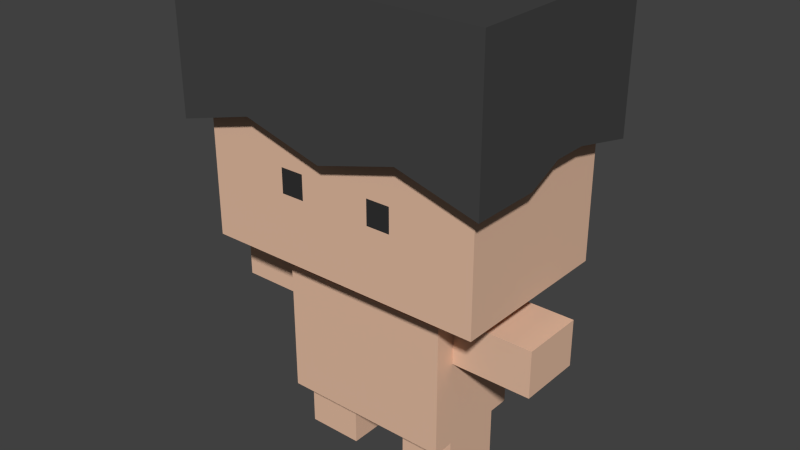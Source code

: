 # Source: cubi.blend  (saved by Blender 2.75.0; exported with 4.5.12 LTS)
import bpy
from mathutils import Matrix  # noqa: F401  (used for matrix-valued properties, if any)

bpy.ops.wm.read_factory_settings(use_empty=True)
scene = bpy.context.scene
scene.name = 'Scene'

# ---- collections
col_collection_1 = bpy.data.collections.new('Collection 1'); scene.collection.children.link(col_collection_1)

# ---- materials (node trees are filled in below, after node groups)
mat_body = bpy.data.materials.new('body')
mat_body.alpha_threshold = 0.0
mat_body.use_transparent_shadow = False
mat_body.diffuse_color = (0.8, 0.5199, 0.3689, 1.0)
mat_body.roughness = 0.5
mat_body.specular_intensity = 0.0
mat_body.line_color = (0.0, 0.0, 0.0, 1.0)
mat_eye = bpy.data.materials.new('eye')
mat_eye.alpha_threshold = 0.0
mat_eye.use_transparent_shadow = False
mat_eye.diffuse_color = (0.0331, 0.0331, 0.0331, 1.0)
mat_eye.roughness = 0.5
mat_eye.specular_intensity = 0.0
mat_hair = bpy.data.materials.new('hair')
mat_hair.alpha_threshold = 0.0
mat_hair.use_transparent_shadow = False
mat_hair.diffuse_color = (0.06072, 0.06072, 0.06072, 1.0)
mat_hair.roughness = 0.5
mat_hair.specular_intensity = 0.0

# ---- material node trees

# ---- world
world_world = bpy.data.worlds.new('World'); scene.world = world_world
world_world.color = (0.05088, 0.05088, 0.05088)
world_world.use_sun_shadow = False
world_world.sun_shadow_jitter_overblur = 0.0
world_world.cycles.sampling_method = 'MANUAL'
world_world.cycles.sample_map_resolution = 256

# ---- meshes
me_cube = bpy.data.meshes.new('Cube')
me_cube.from_pydata([(0.5374, 0.3203, 0.8134), (0.5374, -0.3203, 0.8134), (0.5374, 0.3203, 1.501), (0.5374, -0.3203, 1.501), (0.1344, 0.1068, 0.7134), (0.1344, 0.3203, 0.8134), (0.1344, -0.3203, 0.8134), (0.1344, 0.3203, 1.501), (0.1344, -0.3203, 1.501), (0.5374, 0.1068, 0.8134), (0.5374, -0.1068, 0.8134), (0.5374, 0.1068, 1.501), (0.5374, -0.1068, 1.501), (0.1344, -0.1068, 0.8134), (0.1344, 0.1068, 0.8134), (0.1344, 0.1068, 1.501), (0.1344, -0.1068, 1.501), (0.1344, -0.1068, 0.7134), (0.324, 0.2001, 0.7134), (0.324, -0.2001, 0.7134), (0.324, 0.2001, 0.2134), (0.324, -0.2001, 0.2134), (0.06718, 0.3203, 0.8134), (0.06718, 0.3203, 1.501), (0.06718, -0.3203, 1.501), (0.06718, 0.1068, 0.7134), (0.06718, 0.1068, 1.501), (0.06718, -0.1068, 1.501), (0.06718, -0.1068, 0.7134), (0.06718, -0.1068, 0.8134), (0.06718, -0.3203, 0.8134), (0.06718, 0.1068, 0.8134), (0.112, 0.2001, 0.7134), (0.112, -0.2001, 0.7134), (0.112, 0.2001, 0.2134), (0.112, -0.2001, 0.2134), (0.324, -0.2001, 0.5384), (0.324, 0.2001, 0.5384), (0.112, 0.2001, 0.5384), (0.112, -0.2001, 0.5384), (0.5374, 0.04983, 0.8134), (0.5374, -0.04983, 0.8134), (0.5374, 0.04983, 1.501), (0.5374, -0.04983, 1.501), (0.1344, -0.04983, 0.8134), (0.1344, 0.04983, 0.8134), (0.1344, 0.04983, 1.501), (0.1344, -0.04983, 1.501), (0.1344, -0.04983, 0.7134), (0.1344, 0.04983, 0.7134), (0.324, -0.1196, 0.7134), (0.324, 0.1196, 0.7134), (0.324, -0.1196, 0.2134), (0.324, 0.1196, 0.2134), (0.112, -0.1196, 0.2134), (0.112, 0.1196, 0.2134), (0.06718, 0.04983, 1.501), (0.06718, -0.04983, 1.501), (0.324, -0.1196, 0.5384), (0.324, 0.1196, 0.5384), (0.624, -0.1196, 0.7134), (0.624, 0.1196, 0.7134), (0.624, -0.1196, 0.5384), (0.624, 0.1196, 0.5384), (0.324, -0.1196, 0.003362), (0.324, 0.1196, 0.003362), (0.112, -0.1196, 0.003362), (0.112, 0.1196, 0.003362), (0.224, 0.3203, 0.8134), (0.224, -0.3203, 0.8134), (0.224, 0.3203, 1.501), (0.224, -0.3203, 1.501), (0.224, 0.1068, 1.501), (0.224, -0.1068, 1.501), (0.224, 0.1068, 0.8134), (0.224, -0.1068, 0.8134), (0.224, 0.04983, 0.8134), (0.224, -0.04983, 0.8134), (0.224, 0.04983, 1.501), (0.224, -0.04983, 1.501), (0.5374, 0.3203, 1.157), (0.5374, -0.3203, 1.157), (0.1344, -0.3203, 1.157), (0.1344, 0.3203, 1.157), (0.5374, 0.1068, 1.157), (0.5374, -0.1068, 1.157), (0.06718, -0.3203, 1.157), (0.06718, 0.3203, 1.157), (0.5374, 0.04983, 1.157), (0.5374, -0.04983, 1.157), (0.224, 0.3203, 1.157), (0.224, -0.3203, 1.157), (0.1344, -0.3203, 1.064), (0.5374, 0.1068, 1.064), (0.5374, -0.1068, 1.064), (0.06718, -0.3203, 1.064), (0.5374, 0.04983, 1.064), (0.5374, -0.04983, 1.064), (0.224, -0.3203, 1.064), (0.5374, 0.3203, 1.064), (0.5374, -0.3203, 1.064), (0.1344, 0.3203, 1.064), (0.06718, 0.3203, 1.064), (0.224, 0.3203, 1.064), (0.5969, 0.386, 1.791), (0.5969, 0.386, 1.248), (0.5969, -0.386, 1.791), (0.5969, -0.386, 1.248), (0.2985, 0.386, 1.791), (0.2985, -0.386, 1.791), (0.2985, 0.386, 1.33), (0.2985, -0.386, 1.33), (0.5969, 0.1287, 1.791), (0.5969, -0.1287, 1.791), (0.5969, -0.1287, 1.248), (0.5969, 0.1287, 1.306), (0.2985, 0.1287, 1.388), (0.2985, -0.1287, 1.33), (0.2985, 0.1287, 1.791), (0.2985, -0.1287, 1.791), (0.5969, -2.384e-07, 1.791), (0.5969, -2.384e-07, 1.306), (0.2985, -2.384e-07, 1.388), (0.2985, -2.384e-07, 1.791), (-0.5374, 0.3203, 0.8134), (-0.5374, -0.3203, 0.8134), (-0.5374, 0.3203, 1.501), (-0.5374, -0.3203, 1.501), (0.0, 0.3203, 0.8134), (-0.1344, 0.1068, 0.7134), (0.0, 0.3203, 1.501), (0.0, -0.3203, 1.501), (-0.1344, 0.3203, 0.8134), (-0.1344, -0.3203, 0.8134), (-0.1344, 0.3203, 1.501), (-0.1344, -0.3203, 1.501), (-0.5374, 0.1068, 0.8134), (-0.5374, -0.1068, 0.8134), (-0.5374, 0.1068, 1.501), (-0.5374, -0.1068, 1.501), (0.0, 0.1068, 1.501), (0.0, -0.1068, 1.501), (-0.1344, -0.1068, 0.8134), (-0.1344, 0.1068, 0.8134), (-0.1344, 0.1068, 1.501), (-0.1344, -0.1068, 1.501), (-0.1344, -0.1068, 0.7134), (0.0, -0.3203, 0.8134), (0.0, -0.1068, 0.8134), (0.0, 0.1068, 0.8134), (0.0, -0.1068, 0.7134), (0.0, 0.1068, 0.7134), (-0.324, 0.2001, 0.7134), (-0.324, -0.2001, 0.7134), (0.0, -0.2001, 0.7134), (0.0, 0.2001, 0.7134), (-0.324, 0.2001, 0.2134), (-0.324, -0.2001, 0.2134), (0.0, -0.2001, 0.2134), (0.0, 0.2001, 0.2134), (-0.06718, 0.3203, 0.8134), (-0.06718, 0.3203, 1.501), (-0.06718, -0.3203, 1.501), (-0.06718, 0.1068, 0.7134), (-0.06718, 0.1068, 1.501), (-0.06718, -0.1068, 1.501), (-0.06718, -0.1068, 0.7134), (-0.06718, -0.1068, 0.8134), (-0.06718, -0.3203, 0.8134), (-0.06718, 0.1068, 0.8134), (-0.112, 0.2001, 0.7134), (-0.112, -0.2001, 0.7134), (-0.112, 0.2001, 0.2134), (-0.112, -0.2001, 0.2134), (-0.324, -0.2001, 0.5384), (-0.324, 0.2001, 0.5384), (0.0, -0.2001, 0.5384), (0.0, 0.2001, 0.5384), (-0.112, 0.2001, 0.5384), (-0.112, -0.2001, 0.5384), (-0.5374, 0.04983, 0.8134), (-0.5374, -0.04983, 0.8134), (-0.5374, 0.04983, 1.501), (-0.5374, -0.04983, 1.501), (0.0, 0.04983, 1.501), (0.0, -0.04983, 1.501), (-0.1344, -0.04983, 0.8134), (-0.1344, 0.04983, 0.8134), (-0.1344, 0.04983, 1.501), (-0.1344, -0.04983, 1.501), (-0.1344, -0.04983, 0.7134), (-0.1344, 0.04983, 0.7134), (-0.324, -0.1196, 0.7134), (-0.324, 0.1196, 0.7134), (-0.324, -0.1196, 0.2134), (-0.324, 0.1196, 0.2134), (0.0, 0.1196, 0.2134), (0.0, -0.1196, 0.2134), (-0.112, -0.1196, 0.2134), (-0.112, 0.1196, 0.2134), (-0.06718, 0.04983, 1.501), (-0.06718, -0.04983, 1.501), (-0.324, -0.1196, 0.5384), (-0.324, 0.1196, 0.5384), (-0.624, -0.1196, 0.7134), (-0.624, 0.1196, 0.7134), (-0.624, -0.1196, 0.5384), (-0.624, 0.1196, 0.5384), (-0.324, -0.1196, 0.003362), (-0.324, 0.1196, 0.003362), (-0.112, -0.1196, 0.003362), (-0.112, 0.1196, 0.003362), (-0.224, 0.3203, 0.8134), (-0.224, -0.3203, 0.8134), (-0.224, 0.3203, 1.501), (-0.224, -0.3203, 1.501), (-0.224, 0.1068, 1.501), (-0.224, -0.1068, 1.501), (-0.224, 0.1068, 0.8134), (-0.224, -0.1068, 0.8134), (-0.224, 0.04983, 0.8134), (-0.224, -0.04983, 0.8134), (-0.224, 0.04983, 1.501), (-0.224, -0.04983, 1.501), (-0.5374, 0.3203, 1.157), (-0.5374, -0.3203, 1.157), (0.0, 0.3203, 1.157), (-0.1344, -0.3203, 1.157), (-0.1344, 0.3203, 1.157), (-0.5374, 0.1068, 1.157), (-0.5374, -0.1068, 1.157), (0.0, -0.3203, 1.157), (-0.06718, -0.3203, 1.157), (-0.06718, 0.3203, 1.157), (-0.5374, 0.04983, 1.157), (-0.5374, -0.04983, 1.157), (-0.224, 0.3203, 1.157), (-0.224, -0.3203, 1.157), (-0.1344, -0.3203, 1.064), (-0.5374, 0.1068, 1.064), (-0.5374, -0.1068, 1.064), (0.0, -0.3203, 1.064), (-0.06718, -0.3203, 1.064), (-0.5374, 0.04983, 1.064), (-0.5374, -0.04983, 1.064), (-0.224, -0.3203, 1.064), (-0.5374, 0.3203, 1.064), (-0.5374, -0.3203, 1.064), (0.0, 0.3203, 1.064), (-0.1344, 0.3203, 1.064), (-0.06718, 0.3203, 1.064), (-0.224, 0.3203, 1.064), (0.0, -0.386, 1.248), (0.0, 0.386, 1.248), (0.0, 0.386, 1.791), (0.0, -0.386, 1.791), (-0.5969, 0.386, 1.791), (-0.5969, 0.386, 1.248), (-0.5969, -0.386, 1.791), (-0.5969, -0.386, 1.248), (-0.2985, 0.386, 1.791), (-0.2985, -0.386, 1.791), (-0.2985, 0.386, 1.33), (-0.2985, -0.386, 1.33), (-0.5969, 0.1287, 1.791), (-0.5969, -0.1287, 1.791), (-0.5969, -0.1287, 1.248), (-0.5969, 0.1287, 1.306), (0.0, 0.1287, 1.791), (0.0, -0.1287, 1.791), (0.0, 0.1287, 1.306), (0.0, -0.1287, 1.248), (-0.2985, 0.1287, 1.388), (-0.2985, -0.1287, 1.33), (-0.2985, 0.1287, 1.791), (-0.2985, -0.1287, 1.791), (-0.5969, -2.384e-07, 1.791), (-0.5969, -2.384e-07, 1.306), (0.0, -2.384e-07, 1.791), (0.0, -2.384e-07, 1.306), (-0.2985, -2.384e-07, 1.388), (-0.2985, -2.384e-07, 1.791)], [], [(85, 12, 3, 81), (102, 22, 128, 248), (29, 148, 150, 28), (27, 141, 131, 24), (75, 69, 6, 13), (73, 16, 8, 71), (91, 71, 8, 82), (103, 68, 5, 101), (70, 7, 15, 72), (79, 47, 16, 73), (68, 74, 14, 5), (77, 75, 13, 44), (23, 130, 140, 26), (57, 185, 141, 27), (80, 2, 11, 84), (89, 43, 12, 85), (29, 30, 147, 148), (31, 14, 4, 25), (86, 24, 131, 231), (22, 31, 149, 128), (44, 13, 17, 48), (48, 17, 19, 50), (28, 150, 154, 33), (25, 4, 18, 32), (58, 36, 21, 52), (39, 176, 158, 35), (38, 37, 20, 34), (54, 35, 158, 197), (52, 21, 35, 54), (177, 38, 34, 159), (36, 39, 35, 21), (151, 25, 32, 155), (17, 28, 33, 19), (5, 14, 31, 22), (82, 8, 24, 86), (149, 31, 25, 151), (13, 6, 30, 29), (47, 57, 27, 16), (7, 23, 26, 15), (16, 27, 24, 8), (13, 29, 28, 17), (101, 5, 22, 102), (19, 33, 39, 36), (155, 32, 38, 177), (32, 18, 37, 38), (33, 154, 176, 39), (50, 19, 36, 58), (18, 51, 59, 37), (51, 50, 60, 61), (15, 26, 56, 46), (46, 56, 57, 47), (20, 53, 55, 34), (54, 55, 67, 66), (34, 55, 196, 159), (55, 54, 197, 196), (37, 59, 53, 20), (59, 58, 52, 53), (4, 49, 51, 18), (49, 48, 50, 51), (14, 45, 49, 4), (45, 44, 48, 49), (84, 11, 42, 88), (88, 42, 43, 89), (26, 140, 184, 56), (56, 184, 185, 57), (74, 76, 45, 14), (76, 77, 44, 45), (72, 15, 46, 78), (78, 46, 47, 79), (61, 60, 62, 63), (59, 51, 61, 63), (50, 58, 62, 60), (58, 59, 63, 62), (65, 64, 66, 67), (55, 53, 65, 67), (53, 52, 64, 65), (52, 54, 66, 64), (42, 78, 79, 43), (11, 72, 78, 42), (40, 41, 77, 76), (9, 40, 76, 74), (41, 10, 75, 77), (0, 9, 74, 68), (43, 79, 73, 12), (2, 70, 72, 11), (99, 0, 68, 103), (81, 3, 71, 91), (12, 73, 71, 3), (10, 1, 69, 75), (100, 81, 91, 98), (2, 80, 90, 70), (96, 88, 89, 97), (93, 84, 88, 96), (7, 83, 87, 23), (92, 82, 86, 95), (95, 86, 231, 241), (97, 89, 85, 94), (99, 80, 84, 93), (70, 90, 83, 7), (98, 91, 82, 92), (23, 87, 226, 130), (94, 85, 81, 100), (10, 94, 100, 1), (69, 98, 92, 6), (0, 99, 93, 9), (41, 97, 94, 10), (30, 95, 241, 147), (6, 92, 95, 30), (9, 93, 96, 40), (40, 96, 97, 41), (1, 100, 98, 69), (80, 99, 103, 90), (83, 101, 102, 87), (90, 103, 101, 83), (87, 102, 248, 226), (109, 255, 252, 111), (113, 106, 107, 114), (108, 104, 105, 110), (118, 108, 254, 268), (116, 110, 105, 115), (270, 253, 110, 116), (112, 104, 108, 118), (254, 108, 110, 253), (106, 109, 111, 107), (106, 113, 119, 109), (120, 112, 118, 123), (252, 271, 117, 111), (279, 270, 116, 122), (111, 117, 114, 107), (122, 116, 115, 121), (109, 119, 269, 255), (123, 118, 268, 278), (104, 112, 115, 105), (120, 113, 114, 121), (112, 120, 121, 115), (119, 123, 278, 269), (117, 122, 121, 114), (271, 279, 122, 117), (113, 120, 123, 119), (230, 225, 127, 139), (250, 248, 128, 160), (167, 166, 150, 148), (165, 162, 131, 141), (219, 142, 133, 213), (217, 215, 135, 145), (237, 227, 135, 215), (251, 249, 132, 212), (214, 216, 144, 134), (223, 217, 145, 189), (212, 132, 143, 218), (221, 186, 142, 219), (161, 164, 140, 130), (201, 165, 141, 185), (224, 229, 138, 126), (235, 230, 139, 183), (167, 148, 147, 168), (169, 163, 129, 143), (232, 231, 131, 162), (160, 128, 149, 169), (186, 190, 146, 142), (190, 192, 153, 146), (166, 171, 154, 150), (163, 170, 152, 129), (202, 194, 157, 174), (179, 173, 158, 176), (178, 172, 156, 175), (198, 197, 158, 173), (194, 198, 173, 157), (177, 159, 172, 178), (174, 157, 173, 179), (151, 155, 170, 163), (146, 153, 171, 166), (132, 160, 169, 143), (227, 232, 162, 135), (149, 151, 163, 169), (142, 167, 168, 133), (189, 145, 165, 201), (134, 144, 164, 161), (145, 135, 162, 165), (142, 146, 166, 167), (249, 250, 160, 132), (153, 174, 179, 171), (155, 177, 178, 170), (170, 178, 175, 152), (171, 179, 176, 154), (192, 202, 174, 153), (152, 175, 203, 193), (193, 205, 204, 192), (144, 188, 200, 164), (188, 189, 201, 200), (156, 172, 199, 195), (198, 210, 211, 199), (172, 159, 196, 199), (199, 196, 197, 198), (175, 156, 195, 203), (203, 195, 194, 202), (129, 152, 193, 191), (191, 193, 192, 190), (143, 129, 191, 187), (187, 191, 190, 186), (229, 234, 182, 138), (234, 235, 183, 182), (164, 200, 184, 140), (200, 201, 185, 184), (218, 143, 187, 220), (220, 187, 186, 221), (216, 222, 188, 144), (222, 223, 189, 188), (205, 207, 206, 204), (203, 207, 205, 193), (192, 204, 206, 202), (202, 206, 207, 203), (209, 211, 210, 208), (199, 211, 209, 195), (195, 209, 208, 194), (194, 208, 210, 198), (182, 183, 223, 222), (138, 182, 222, 216), (180, 220, 221, 181), (136, 218, 220, 180), (181, 221, 219, 137), (124, 212, 218, 136), (183, 139, 217, 223), (126, 138, 216, 214), (246, 251, 212, 124), (225, 237, 215, 127), (139, 127, 215, 217), (137, 219, 213, 125), (247, 245, 237, 225), (126, 214, 236, 224), (243, 244, 235, 234), (239, 243, 234, 229), (134, 161, 233, 228), (238, 242, 232, 227), (242, 241, 231, 232), (244, 240, 230, 235), (246, 239, 229, 224), (214, 134, 228, 236), (245, 238, 227, 237), (161, 130, 226, 233), (240, 247, 225, 230), (137, 125, 247, 240), (213, 133, 238, 245), (124, 136, 239, 246), (181, 137, 240, 244), (168, 147, 241, 242), (133, 168, 242, 238), (136, 180, 243, 239), (180, 181, 244, 243), (125, 213, 245, 247), (224, 236, 251, 246), (228, 233, 250, 249), (236, 228, 249, 251), (233, 226, 248, 250), (261, 263, 252, 255), (265, 266, 259, 258), (260, 262, 257, 256), (274, 268, 254, 260), (272, 267, 257, 262), (270, 272, 262, 253), (264, 274, 260, 256), (254, 253, 262, 260), (258, 259, 263, 261), (258, 261, 275, 265), (276, 281, 274, 264), (252, 263, 273, 271), (279, 280, 272, 270), (263, 259, 266, 273), (280, 277, 267, 272), (261, 255, 269, 275), (281, 278, 268, 274), (256, 257, 267, 264), (276, 277, 266, 265), (264, 267, 277, 276), (275, 269, 278, 281), (273, 266, 277, 280), (271, 273, 280, 279), (265, 275, 281, 276)])
me_cube.polygons.foreach_set('material_index', [0, 0, 0, 0, 0, 0, 0, 0, 0, 0, 0, 0, 0, 0, 0, 0, 0, 0, 0, 0, 0, 0, 0, 0, 0, 0, 0, 0, 0, 0, 0, 0, 0, 0, 0, 0, 0, 0, 0, 0, 0, 0, 0, 0, 0, 0, 0, 0, 0, 0, 0, 0, 0, 0, 0, 0, 0, 0, 0, 0, 0, 0, 0, 0, 0, 0, 0, 0, 0, 0, 0, 0, 0, 0, 0, 0, 0, 0, 0, 0, 0, 0, 0, 0, 0, 0, 0, 0, 0, 0, 0, 0, 0, 0, 0, 0, 0, 0, 0, 1, 0, 0, 0, 0, 0, 0, 0, 0, 0, 0, 0, 0, 0, 0, 0, 2, 2, 2, 2, 2, 2, 2, 2, 2, 2, 2, 2, 2, 2, 2, 2, 2, 2, 2, 2, 2, 2, 2, 2, 0, 0, 0, 0, 0, 0, 0, 0, 0, 0, 0, 0, 0, 0, 0, 0, 0, 0, 0, 0, 0, 0, 0, 0, 0, 0, 0, 0, 0, 0, 0, 0, 0, 0, 0, 0, 0, 0, 0, 0, 0, 0, 0, 0, 0, 0, 0, 0, 0, 0, 0, 0, 0, 0, 0, 0, 0, 0, 0, 0, 0, 0, 0, 0, 0, 0, 0, 0, 0, 0, 0, 0, 0, 0, 0, 0, 0, 0, 0, 0, 0, 0, 0, 0, 0, 0, 0, 0, 0, 0, 0, 0, 0, 0, 0, 0, 0, 0, 0, 1, 0, 0, 0, 0, 0, 0, 0, 0, 0, 0, 0, 0, 0, 0, 0, 2, 2, 2, 2, 2, 2, 2, 2, 2, 2, 2, 2, 2, 2, 2, 2, 2, 2, 2, 2, 2, 2, 2, 2])
me_cube.materials.append(mat_body)
me_cube.materials.append(mat_eye)
me_cube.materials.append(mat_hair)
me_cube.use_remesh_preserve_volume = False
me_cube.use_remesh_preserve_attributes = False
me_cube.use_mirror_vertex_groups = False
me_cube.update()
arm_armature = bpy.data.armatures.new('Armature')  # bones are not reproduced

# ---- objects
ob_armature = bpy.data.objects.new('Armature', arm_armature)
ob_models = bpy.data.objects.new('models', me_cube)

# ---- transforms, parenting, visibility, modifiers, constraints
ob_armature.location = (0.0, 0.0, 0.0)
ob_armature.show_in_front = True
ob_armature.lineart.crease_threshold = 0.0
ob_models.parent = ob_armature
ob_models.location = (0.0, 0.0, 0.0)
ob_models.lock_rotations_4d = False
ob_models.empty_display_type = 'ARROWS'
ob_models.lineart.crease_threshold = 0.0
_vg = ob_models.vertex_groups.new(name='body')
for _i, _w in zip([4, 5, 6, 9, 10, 13, 14, 17, 18, 19, 20, 21, 22, 25, 28, 29, 30, 31, 32, 33, 34, 35, 36, 37, 38, 39, 40, 41, 44, 45, 48, 49, 50, 51, 52, 53, 54, 55, 58, 59, 66, 67, 68, 69, 74, 75, 76, 77, 128, 129, 132, 133, 136, 137, 142, 143, 146, 147, 148, 149, 150, 151, 152, 153, 154, 155, 156, 157, 158, 159, 160, 163, 166, 167, 168, 169, 170, 171, 172, 173, 174, 175, 176, 177, 178, 179, 180, 181, 186, 187, 190, 191, 192, 193, 194, 195, 196, 197, 198, 199, 202, 203, 210, 211, 212, 213, 218, 219, 220, 221], [0.257, 0.01934, 0.02305, 0.003167, 0.004333, 0.07678, 0.06774, 0.3282, 0.2026, 0.1177, 0.1907, 0.1224, 0.02023, 0.2567, 0.2144, 0.06117, 0.02273, 0.06328, 0.5102, 0.5541, 0.5902, 0.5744, 0.1517, 0.2435, 0.7363, 0.7274, 0.004215, 0.004834, 0.07044, 0.0634, 0.1716, 0.1374, 0.03714, 0.06234, 0.05012, 0.06911, 0.2555, 0.2682, 0.05129, 0.07505, 0.0377, 0.03967, 0.01468, 0.01832, 0.05212, 0.05576, 0.05385, 0.05604, 0.01991, 0.257, 0.01934, 0.02305, 0.003167, 0.004333, 0.07678, 0.06774, 0.3282, 0.02194, 0.04835, 0.05283, 0.1693, 0.2006, 0.2026, 0.1177, 0.582, 0.4668, 0.1907, 0.1224, 0.6963, 0.7054, 0.02023, 0.2567, 0.2144, 0.06117, 0.02273, 0.06328, 0.5102, 0.5541, 0.5902, 0.5744, 0.1517, 0.2435, 0.8074, 0.8036, 0.7363, 0.7274, 0.004215, 0.004834, 0.07044, 0.0634, 0.1716, 0.1374, 0.03714, 0.06234, 0.05012, 0.06911, 0.6038, 0.597, 0.2555, 0.2682, 0.05129, 0.07505, 0.0377, 0.03967, 0.01468, 0.01832, 0.05212, 0.05576, 0.05385, 0.05604]): _vg.add([_i], _w, 'REPLACE')
_vg = ob_models.vertex_groups.new(name='head')
for _i, _w in zip([0, 1, 2, 3, 4, 5, 6, 7, 8, 9, 10, 11, 12, 13, 14, 15, 16, 17, 18, 19, 22, 23, 24, 25, 26, 27, 28, 29, 30, 31, 32, 33, 37, 38, 39, 40, 41, 42, 43, 44, 45, 46, 47, 48, 49, 50, 51, 56, 57, 68, 69, 70, 71, 72, 73, 74, 75, 76, 77, 78, 79, 80, 81, 82, 83, 84, 85, 86, 87, 88, 89, 90, 91, 92, 93, 94, 95, 96, 97, 98, 99, 100, 101, 102, 103, 104, 105, 106, 107, 108, 109, 110, 111, 112, 113, 114, 115, 116, 117, 118, 119, 120, 121, 122, 123, 124, 125, 126, 127, 128, 129, 130, 131, 132, 133, 134, 135, 136, 137, 138, 139, 140, 141, 142, 143, 144, 145, 146, 147, 148, 149, 150, 151, 152, 153, 154, 155, 160, 161, 162, 163, 164, 165, 166, 167, 168, 169, 170, 171, 175, 176, 177, 178, 179, 180, 181, 182, 183, 184, 185, 186, 187, 188, 189, 190, 191, 192, 193, 200, 201, 212, 213, 214, 215, 216, 217, 218, 219, 220, 221, 222, 223, 224, 225, 226, 227, 228, 229, 230, 231, 232, 233, 234, 235, 236, 237, 238, 239, 240, 241, 242, 243, 244, 245, 246, 247, 248, 249, 250, 251, 252, 253, 254, 255, 256, 257, 258, 259, 260, 261, 262, 263, 264, 265, 266, 267, 268, 269, 270, 271, 272, 273, 274, 275, 276, 277, 278, 279, 280, 281], [0.9631, 0.9621, 0.9937, 0.9937, 0.5566, 0.9451, 0.9425, 0.996, 0.9959, 0.9561, 0.9554, 0.9943, 0.9942, 0.8791, 0.8888, 0.9973, 0.9973, 0.5041, 0.08292, 0.05203, 0.9456, 0.9961, 0.996, 0.6853, 0.9975, 0.9974, 0.7017, 0.9094, 0.9434, 0.9107, 0.3007, 0.255, 0.01997, 0.06197, 0.04879, 0.9552, 0.9549, 0.9943, 0.9943, 0.8761, 0.8842, 0.9974, 0.9974, 0.6676, 0.7089, 0.05947, 0.0655, 0.9976, 0.9976, 0.9477, 0.9454, 0.9956, 0.9955, 0.9969, 0.9969, 0.913, 0.909, 0.9088, 0.9063, 0.997, 0.997, 0.9873, 0.9871, 0.99, 0.9904, 0.9871, 0.987, 0.9905, 0.9909, 0.9871, 0.987, 0.9895, 0.9891, 0.9832, 0.9817, 0.9815, 0.9838, 0.9816, 0.9815, 0.9823, 0.9826, 0.9823, 0.9838, 0.9844, 0.983, 1.0, 1.0, 1.0, 1.0, 1.0, 1.0, 1.0, 1.0, 1.0, 1.0, 1.0, 1.0, 1.0, 1.0, 1.0, 1.0, 1.0, 1.0, 1.0, 1.0, 0.9631, 0.9621, 0.9937, 0.9937, 0.9463, 0.5566, 0.9962, 0.9961, 0.9451, 0.9425, 0.996, 0.9959, 0.9561, 0.9554, 0.9943, 0.9942, 0.9975, 0.9975, 0.8791, 0.8888, 0.9973, 0.9973, 0.5041, 0.9443, 0.9293, 0.9281, 0.7768, 0.7524, 0.08292, 0.05203, 0.3006, 0.393, 0.9456, 0.9961, 0.996, 0.6853, 0.9975, 0.9974, 0.7017, 0.9094, 0.9434, 0.9107, 0.3007, 0.255, 0.01997, 0.05029, 0.06435, 0.06197, 0.04879, 0.9552, 0.9549, 0.9943, 0.9943, 0.9976, 0.9976, 0.8761, 0.8842, 0.9974, 0.9974, 0.6676, 0.7089, 0.05947, 0.0655, 0.9976, 0.9976, 0.9477, 0.9454, 0.9956, 0.9955, 0.9969, 0.9969, 0.913, 0.909, 0.9088, 0.9063, 0.997, 0.997, 0.9873, 0.9871, 0.9911, 0.99, 0.9904, 0.9871, 0.987, 0.9907, 0.9905, 0.9909, 0.9871, 0.987, 0.9895, 0.9891, 0.9832, 0.9817, 0.9815, 0.9841, 0.9838, 0.9816, 0.9815, 0.9823, 0.9826, 0.9823, 0.9847, 0.9838, 0.9844, 0.983, 1.0, 1.0, 1.0, 1.0, 1.0, 1.0, 1.0, 1.0, 1.0, 1.0, 1.0, 1.0, 1.0, 1.0, 1.0, 1.0, 1.0, 1.0, 1.0, 1.0, 1.0, 1.0, 1.0, 1.0, 1.0, 1.0, 1.0, 1.0, 1.0, 1.0]): _vg.add([_i], _w, 'REPLACE')
_vg = ob_models.vertex_groups.new(name='l_arm')
for _i, _w in zip([4, 13, 14, 17, 18, 19, 20, 21, 25, 28, 32, 33, 34, 35, 36, 37, 38, 39, 44, 45, 48, 49, 50, 51, 52, 53, 58, 59, 60, 61, 62, 63, 74, 75, 76, 77, 150, 154, 155, 176, 177], [0.1706, 0.02636, 0.02524, 0.1543, 0.6728, 0.8074, 0.1083, 0.08679, 0.03337, 0.06586, 0.1504, 0.1587, 0.01207, 0.009051, 0.7452, 0.6031, 0.128, 0.1531, 0.04755, 0.04523, 0.1529, 0.1451, 0.8852, 0.856, 0.05781, 0.06369, 0.8725, 0.8364, 0.9878, 0.9852, 0.9875, 0.9847, 0.009923, 0.01057, 0.01513, 0.01562, 0.0001226, 0.05215, 0.06039, 0.05086, 0.03868]): _vg.add([_i], _w, 'REPLACE')
_vg = ob_models.vertex_groups.new(name='l_leg')
for _i, _w in zip([18, 20, 21, 34, 35, 36, 37, 38, 39, 52, 53, 54, 55, 58, 59, 64, 65, 66, 67, 158, 159, 172, 173, 196, 197, 198, 199], [0.01876, 0.6767, 0.7759, 0.3155, 0.3343, 0.0788, 0.1082, 0.04219, 0.0338, 0.8845, 0.8569, 0.6785, 0.6631, 0.06246, 0.06926, 0.9729, 0.9689, 0.9435, 0.9423, 0.1364, 0.1307, 0.04964, 0.05038, 0.1899, 0.1939, 0.04521, 0.04646]): _vg.add([_i], _w, 'REPLACE')
_vg = ob_models.vertex_groups.new(name='r_arm')
for _i, _w in zip([129, 142, 143, 146, 150, 152, 153, 154, 155, 156, 157, 163, 166, 170, 171, 172, 173, 174, 175, 176, 177, 178, 179, 186, 187, 190, 191, 192, 193, 194, 195, 202, 203, 204, 205, 206, 207, 218, 219, 220, 221], [0.1706, 0.02636, 0.02524, 0.1543, 0.0001226, 0.6728, 0.8074, 0.05215, 0.06039, 0.1083, 0.08679, 0.03337, 0.06586, 0.1504, 0.1587, 0.01207, 0.009051, 0.7452, 0.6031, 0.05086, 0.03868, 0.128, 0.1531, 0.04755, 0.04523, 0.1529, 0.1451, 0.8852, 0.856, 0.05781, 0.06369, 0.8725, 0.8364, 0.9878, 0.9852, 0.9875, 0.9847, 0.009923, 0.01057, 0.01513, 0.01562]): _vg.add([_i], _w, 'REPLACE')
_vg = ob_models.vertex_groups.new(name='r_leg')
for _i, _w in zip([34, 35, 54, 55, 152, 156, 157, 158, 159, 172, 173, 174, 175, 178, 179, 194, 195, 196, 197, 198, 199, 202, 203, 208, 209, 210, 211], [0.04964, 0.05038, 0.04521, 0.04646, 0.01876, 0.6767, 0.7759, 0.1364, 0.1307, 0.3155, 0.3343, 0.0788, 0.1082, 0.04219, 0.0338, 0.8845, 0.8569, 0.1899, 0.1939, 0.6785, 0.6631, 0.06246, 0.06926, 0.9729, 0.9689, 0.9435, 0.9423]): _vg.add([_i], _w, 'REPLACE')
_m = ob_models.modifiers.new('Armature', 'ARMATURE')
_m.object = ob_armature

# ---- collection membership
col_collection_1.objects.link(ob_armature)
col_collection_1.objects.link(ob_models)

# ---- scene / render settings (as saved in the file)
scene.frame_start = 1; scene.frame_end = 123; scene.frame_set(112)
scene.render.engine = 'BLENDER_EEVEE_NEXT'
scene.render.resolution_percentage = 50
scene.render.dither_intensity = 0.0
scene.cycles.use_denoising = False
scene.cycles.samples = 10
scene.cycles.sampling_pattern = 'TABULATED_SOBOL'
scene.cycles.light_sampling_threshold = 0.0
scene.cycles.use_adaptive_sampling = False
scene.cycles.use_light_tree = False
scene.cycles.blur_glossy = 0.0
scene.cycles.pixel_filter_type = 'GAUSSIAN'
scene.cycles.sample_clamp_indirect = 0.0
scene.view_settings.view_transform = 'Standard'
bpy.context.view_layer.update()

# ---- added for rendering (the .blend has no active camera and no usable light): camera, sun
cam_auto = bpy.data.cameras.new('AutoCamera')
cam_auto.lens = 50.0
cam_auto.sensor_width = 36.0
cam_auto.clip_end = 1000.0
ob_auto_camera = bpy.data.objects.new('AutoCamera', cam_auto)
scene.collection.objects.link(ob_auto_camera)
ob_auto_camera.location = (2.13568, -2.56281, 2.6058)
ob_auto_camera.rotation_euler = (1.09748, -7.21219e-08, 0.694738)
scene.camera = ob_auto_camera
light_auto_sun = bpy.data.lights.new('AutoSun', 'SUN')
light_auto_sun.energy = 3.0
light_auto_sun.angle = 0.0523599
ob_auto_sun = bpy.data.objects.new('AutoSun', light_auto_sun)
scene.collection.objects.link(ob_auto_sun)
ob_auto_sun.rotation_euler = (0.872665, 0.174533, 0.523599)
bpy.context.view_layer.update()
